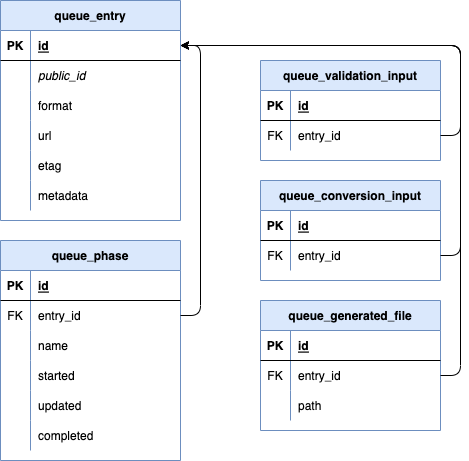

The diagram above was exported from draw.io. Its source (the exported page's mxGraphModel, read from the mxfile embedded in the PNG):
<mxGraphModel dx="1194" dy="823" grid="1" gridSize="10" guides="1" tooltips="1" connect="1" arrows="1" fold="1" page="1" pageScale="1" pageWidth="827" pageHeight="1169" math="0" shadow="0">
  <root>
    <mxCell id="0" />
    <mxCell id="1" parent="0" />
    <mxCell id="czXWM0-Gzf-g3pt3qIcw-15" value="queue_phase" style="shape=table;startSize=30;container=1;collapsible=1;childLayout=tableLayout;fixedRows=1;rowLines=0;fontStyle=1;align=center;resizeLast=1;fillColor=#dae8fc;strokeColor=#6c8ebf;" parent="1" vertex="1">
      <mxGeometry x="320" y="760" width="180" height="220" as="geometry" />
    </mxCell>
    <mxCell id="czXWM0-Gzf-g3pt3qIcw-16" value="" style="shape=tableRow;horizontal=0;startSize=0;swimlaneHead=0;swimlaneBody=0;fillColor=none;collapsible=0;dropTarget=0;points=[[0,0.5],[1,0.5]];portConstraint=eastwest;top=0;left=0;right=0;bottom=1;" parent="czXWM0-Gzf-g3pt3qIcw-15" vertex="1">
      <mxGeometry y="30" width="180" height="30" as="geometry" />
    </mxCell>
    <mxCell id="czXWM0-Gzf-g3pt3qIcw-17" value="PK" style="shape=partialRectangle;connectable=0;fillColor=none;top=0;left=0;bottom=0;right=0;fontStyle=1;overflow=hidden;" parent="czXWM0-Gzf-g3pt3qIcw-16" vertex="1">
      <mxGeometry width="30" height="30" as="geometry">
        <mxRectangle width="30" height="30" as="alternateBounds" />
      </mxGeometry>
    </mxCell>
    <mxCell id="czXWM0-Gzf-g3pt3qIcw-18" value="id" style="shape=partialRectangle;connectable=0;fillColor=none;top=0;left=0;bottom=0;right=0;align=left;spacingLeft=6;fontStyle=5;overflow=hidden;" parent="czXWM0-Gzf-g3pt3qIcw-16" vertex="1">
      <mxGeometry x="30" width="150" height="30" as="geometry">
        <mxRectangle width="150" height="30" as="alternateBounds" />
      </mxGeometry>
    </mxCell>
    <mxCell id="czXWM0-Gzf-g3pt3qIcw-19" value="" style="shape=tableRow;horizontal=0;startSize=0;swimlaneHead=0;swimlaneBody=0;fillColor=none;collapsible=0;dropTarget=0;points=[[0,0.5],[1,0.5]];portConstraint=eastwest;top=0;left=0;right=0;bottom=0;" parent="czXWM0-Gzf-g3pt3qIcw-15" vertex="1">
      <mxGeometry y="60" width="180" height="30" as="geometry" />
    </mxCell>
    <mxCell id="czXWM0-Gzf-g3pt3qIcw-20" value="FK" style="shape=partialRectangle;connectable=0;fillColor=none;top=0;left=0;bottom=0;right=0;editable=1;overflow=hidden;" parent="czXWM0-Gzf-g3pt3qIcw-19" vertex="1">
      <mxGeometry width="30" height="30" as="geometry">
        <mxRectangle width="30" height="30" as="alternateBounds" />
      </mxGeometry>
    </mxCell>
    <mxCell id="czXWM0-Gzf-g3pt3qIcw-21" value="entry_id" style="shape=partialRectangle;connectable=0;fillColor=none;top=0;left=0;bottom=0;right=0;align=left;spacingLeft=6;overflow=hidden;" parent="czXWM0-Gzf-g3pt3qIcw-19" vertex="1">
      <mxGeometry x="30" width="150" height="30" as="geometry">
        <mxRectangle width="150" height="30" as="alternateBounds" />
      </mxGeometry>
    </mxCell>
    <mxCell id="czXWM0-Gzf-g3pt3qIcw-22" value="" style="shape=tableRow;horizontal=0;startSize=0;swimlaneHead=0;swimlaneBody=0;fillColor=none;collapsible=0;dropTarget=0;points=[[0,0.5],[1,0.5]];portConstraint=eastwest;top=0;left=0;right=0;bottom=0;" parent="czXWM0-Gzf-g3pt3qIcw-15" vertex="1">
      <mxGeometry y="90" width="180" height="30" as="geometry" />
    </mxCell>
    <mxCell id="czXWM0-Gzf-g3pt3qIcw-23" value="" style="shape=partialRectangle;connectable=0;fillColor=none;top=0;left=0;bottom=0;right=0;editable=1;overflow=hidden;" parent="czXWM0-Gzf-g3pt3qIcw-22" vertex="1">
      <mxGeometry width="30" height="30" as="geometry">
        <mxRectangle width="30" height="30" as="alternateBounds" />
      </mxGeometry>
    </mxCell>
    <mxCell id="czXWM0-Gzf-g3pt3qIcw-24" value="name" style="shape=partialRectangle;connectable=0;fillColor=none;top=0;left=0;bottom=0;right=0;align=left;spacingLeft=6;overflow=hidden;" parent="czXWM0-Gzf-g3pt3qIcw-22" vertex="1">
      <mxGeometry x="30" width="150" height="30" as="geometry">
        <mxRectangle width="150" height="30" as="alternateBounds" />
      </mxGeometry>
    </mxCell>
    <mxCell id="czXWM0-Gzf-g3pt3qIcw-25" value="" style="shape=tableRow;horizontal=0;startSize=0;swimlaneHead=0;swimlaneBody=0;fillColor=none;collapsible=0;dropTarget=0;points=[[0,0.5],[1,0.5]];portConstraint=eastwest;top=0;left=0;right=0;bottom=0;" parent="czXWM0-Gzf-g3pt3qIcw-15" vertex="1">
      <mxGeometry y="120" width="180" height="30" as="geometry" />
    </mxCell>
    <mxCell id="czXWM0-Gzf-g3pt3qIcw-26" value="" style="shape=partialRectangle;connectable=0;fillColor=none;top=0;left=0;bottom=0;right=0;editable=1;overflow=hidden;" parent="czXWM0-Gzf-g3pt3qIcw-25" vertex="1">
      <mxGeometry width="30" height="30" as="geometry">
        <mxRectangle width="30" height="30" as="alternateBounds" />
      </mxGeometry>
    </mxCell>
    <mxCell id="czXWM0-Gzf-g3pt3qIcw-27" value="started" style="shape=partialRectangle;connectable=0;fillColor=none;top=0;left=0;bottom=0;right=0;align=left;spacingLeft=6;overflow=hidden;" parent="czXWM0-Gzf-g3pt3qIcw-25" vertex="1">
      <mxGeometry x="30" width="150" height="30" as="geometry">
        <mxRectangle width="150" height="30" as="alternateBounds" />
      </mxGeometry>
    </mxCell>
    <mxCell id="O5-1M20agFSyvb0fjnQn-7" style="shape=tableRow;horizontal=0;startSize=0;swimlaneHead=0;swimlaneBody=0;fillColor=none;collapsible=0;dropTarget=0;points=[[0,0.5],[1,0.5]];portConstraint=eastwest;top=0;left=0;right=0;bottom=0;" vertex="1" parent="czXWM0-Gzf-g3pt3qIcw-15">
      <mxGeometry y="150" width="180" height="30" as="geometry" />
    </mxCell>
    <mxCell id="O5-1M20agFSyvb0fjnQn-8" style="shape=partialRectangle;connectable=0;fillColor=none;top=0;left=0;bottom=0;right=0;editable=1;overflow=hidden;" vertex="1" parent="O5-1M20agFSyvb0fjnQn-7">
      <mxGeometry width="30" height="30" as="geometry">
        <mxRectangle width="30" height="30" as="alternateBounds" />
      </mxGeometry>
    </mxCell>
    <mxCell id="O5-1M20agFSyvb0fjnQn-9" value="updated" style="shape=partialRectangle;connectable=0;fillColor=none;top=0;left=0;bottom=0;right=0;align=left;spacingLeft=6;overflow=hidden;" vertex="1" parent="O5-1M20agFSyvb0fjnQn-7">
      <mxGeometry x="30" width="150" height="30" as="geometry">
        <mxRectangle width="150" height="30" as="alternateBounds" />
      </mxGeometry>
    </mxCell>
    <mxCell id="O5-1M20agFSyvb0fjnQn-4" style="shape=tableRow;horizontal=0;startSize=0;swimlaneHead=0;swimlaneBody=0;fillColor=none;collapsible=0;dropTarget=0;points=[[0,0.5],[1,0.5]];portConstraint=eastwest;top=0;left=0;right=0;bottom=0;" vertex="1" parent="czXWM0-Gzf-g3pt3qIcw-15">
      <mxGeometry y="180" width="180" height="30" as="geometry" />
    </mxCell>
    <mxCell id="O5-1M20agFSyvb0fjnQn-5" style="shape=partialRectangle;connectable=0;fillColor=none;top=0;left=0;bottom=0;right=0;editable=1;overflow=hidden;" vertex="1" parent="O5-1M20agFSyvb0fjnQn-4">
      <mxGeometry width="30" height="30" as="geometry">
        <mxRectangle width="30" height="30" as="alternateBounds" />
      </mxGeometry>
    </mxCell>
    <mxCell id="O5-1M20agFSyvb0fjnQn-6" value="completed" style="shape=partialRectangle;connectable=0;fillColor=none;top=0;left=0;bottom=0;right=0;align=left;spacingLeft=6;overflow=hidden;" vertex="1" parent="O5-1M20agFSyvb0fjnQn-4">
      <mxGeometry x="30" width="150" height="30" as="geometry">
        <mxRectangle width="150" height="30" as="alternateBounds" />
      </mxGeometry>
    </mxCell>
    <mxCell id="czXWM0-Gzf-g3pt3qIcw-28" value="queue_entry" style="shape=table;startSize=30;container=1;collapsible=1;childLayout=tableLayout;fixedRows=1;rowLines=0;fontStyle=1;align=center;resizeLast=1;fillColor=#dae8fc;strokeColor=#6c8ebf;" parent="1" vertex="1">
      <mxGeometry x="320" y="520" width="180" height="220" as="geometry" />
    </mxCell>
    <mxCell id="czXWM0-Gzf-g3pt3qIcw-29" value="" style="shape=tableRow;horizontal=0;startSize=0;swimlaneHead=0;swimlaneBody=0;fillColor=none;collapsible=0;dropTarget=0;points=[[0,0.5],[1,0.5]];portConstraint=eastwest;top=0;left=0;right=0;bottom=1;" parent="czXWM0-Gzf-g3pt3qIcw-28" vertex="1">
      <mxGeometry y="30" width="180" height="30" as="geometry" />
    </mxCell>
    <mxCell id="czXWM0-Gzf-g3pt3qIcw-30" value="PK" style="shape=partialRectangle;connectable=0;fillColor=none;top=0;left=0;bottom=0;right=0;fontStyle=1;overflow=hidden;" parent="czXWM0-Gzf-g3pt3qIcw-29" vertex="1">
      <mxGeometry width="30" height="30" as="geometry">
        <mxRectangle width="30" height="30" as="alternateBounds" />
      </mxGeometry>
    </mxCell>
    <mxCell id="czXWM0-Gzf-g3pt3qIcw-31" value="id" style="shape=partialRectangle;connectable=0;fillColor=none;top=0;left=0;bottom=0;right=0;align=left;spacingLeft=6;fontStyle=5;overflow=hidden;" parent="czXWM0-Gzf-g3pt3qIcw-29" vertex="1">
      <mxGeometry x="30" width="150" height="30" as="geometry">
        <mxRectangle width="150" height="30" as="alternateBounds" />
      </mxGeometry>
    </mxCell>
    <mxCell id="czXWM0-Gzf-g3pt3qIcw-32" value="" style="shape=tableRow;horizontal=0;startSize=0;swimlaneHead=0;swimlaneBody=0;fillColor=none;collapsible=0;dropTarget=0;points=[[0,0.5],[1,0.5]];portConstraint=eastwest;top=0;left=0;right=0;bottom=0;" parent="czXWM0-Gzf-g3pt3qIcw-28" vertex="1">
      <mxGeometry y="60" width="180" height="30" as="geometry" />
    </mxCell>
    <mxCell id="czXWM0-Gzf-g3pt3qIcw-33" value="" style="shape=partialRectangle;connectable=0;fillColor=none;top=0;left=0;bottom=0;right=0;editable=1;overflow=hidden;" parent="czXWM0-Gzf-g3pt3qIcw-32" vertex="1">
      <mxGeometry width="30" height="30" as="geometry">
        <mxRectangle width="30" height="30" as="alternateBounds" />
      </mxGeometry>
    </mxCell>
    <mxCell id="czXWM0-Gzf-g3pt3qIcw-34" value="public_id" style="shape=partialRectangle;connectable=0;fillColor=none;top=0;left=0;bottom=0;right=0;align=left;spacingLeft=6;overflow=hidden;fontStyle=2" parent="czXWM0-Gzf-g3pt3qIcw-32" vertex="1">
      <mxGeometry x="30" width="150" height="30" as="geometry">
        <mxRectangle width="150" height="30" as="alternateBounds" />
      </mxGeometry>
    </mxCell>
    <mxCell id="czXWM0-Gzf-g3pt3qIcw-35" value="" style="shape=tableRow;horizontal=0;startSize=0;swimlaneHead=0;swimlaneBody=0;fillColor=none;collapsible=0;dropTarget=0;points=[[0,0.5],[1,0.5]];portConstraint=eastwest;top=0;left=0;right=0;bottom=0;" parent="czXWM0-Gzf-g3pt3qIcw-28" vertex="1">
      <mxGeometry y="90" width="180" height="30" as="geometry" />
    </mxCell>
    <mxCell id="czXWM0-Gzf-g3pt3qIcw-36" value="" style="shape=partialRectangle;connectable=0;fillColor=none;top=0;left=0;bottom=0;right=0;editable=1;overflow=hidden;" parent="czXWM0-Gzf-g3pt3qIcw-35" vertex="1">
      <mxGeometry width="30" height="30" as="geometry">
        <mxRectangle width="30" height="30" as="alternateBounds" />
      </mxGeometry>
    </mxCell>
    <mxCell id="czXWM0-Gzf-g3pt3qIcw-37" value="format" style="shape=partialRectangle;connectable=0;fillColor=none;top=0;left=0;bottom=0;right=0;align=left;spacingLeft=6;overflow=hidden;" parent="czXWM0-Gzf-g3pt3qIcw-35" vertex="1">
      <mxGeometry x="30" width="150" height="30" as="geometry">
        <mxRectangle width="150" height="30" as="alternateBounds" />
      </mxGeometry>
    </mxCell>
    <mxCell id="czXWM0-Gzf-g3pt3qIcw-38" value="" style="shape=tableRow;horizontal=0;startSize=0;swimlaneHead=0;swimlaneBody=0;fillColor=none;collapsible=0;dropTarget=0;points=[[0,0.5],[1,0.5]];portConstraint=eastwest;top=0;left=0;right=0;bottom=0;" parent="czXWM0-Gzf-g3pt3qIcw-28" vertex="1">
      <mxGeometry y="120" width="180" height="30" as="geometry" />
    </mxCell>
    <mxCell id="czXWM0-Gzf-g3pt3qIcw-39" value="" style="shape=partialRectangle;connectable=0;fillColor=none;top=0;left=0;bottom=0;right=0;editable=1;overflow=hidden;" parent="czXWM0-Gzf-g3pt3qIcw-38" vertex="1">
      <mxGeometry width="30" height="30" as="geometry">
        <mxRectangle width="30" height="30" as="alternateBounds" />
      </mxGeometry>
    </mxCell>
    <mxCell id="czXWM0-Gzf-g3pt3qIcw-40" value="url" style="shape=partialRectangle;connectable=0;fillColor=none;top=0;left=0;bottom=0;right=0;align=left;spacingLeft=6;overflow=hidden;" parent="czXWM0-Gzf-g3pt3qIcw-38" vertex="1">
      <mxGeometry x="30" width="150" height="30" as="geometry">
        <mxRectangle width="150" height="30" as="alternateBounds" />
      </mxGeometry>
    </mxCell>
    <mxCell id="czXWM0-Gzf-g3pt3qIcw-67" style="shape=tableRow;horizontal=0;startSize=0;swimlaneHead=0;swimlaneBody=0;fillColor=none;collapsible=0;dropTarget=0;points=[[0,0.5],[1,0.5]];portConstraint=eastwest;top=0;left=0;right=0;bottom=0;" parent="czXWM0-Gzf-g3pt3qIcw-28" vertex="1">
      <mxGeometry y="150" width="180" height="30" as="geometry" />
    </mxCell>
    <mxCell id="czXWM0-Gzf-g3pt3qIcw-68" style="shape=partialRectangle;connectable=0;fillColor=none;top=0;left=0;bottom=0;right=0;editable=1;overflow=hidden;" parent="czXWM0-Gzf-g3pt3qIcw-67" vertex="1">
      <mxGeometry width="30" height="30" as="geometry">
        <mxRectangle width="30" height="30" as="alternateBounds" />
      </mxGeometry>
    </mxCell>
    <mxCell id="czXWM0-Gzf-g3pt3qIcw-69" value="etag" style="shape=partialRectangle;connectable=0;fillColor=none;top=0;left=0;bottom=0;right=0;align=left;spacingLeft=6;overflow=hidden;" parent="czXWM0-Gzf-g3pt3qIcw-67" vertex="1">
      <mxGeometry x="30" width="150" height="30" as="geometry">
        <mxRectangle width="150" height="30" as="alternateBounds" />
      </mxGeometry>
    </mxCell>
    <mxCell id="O5-1M20agFSyvb0fjnQn-1" style="shape=tableRow;horizontal=0;startSize=0;swimlaneHead=0;swimlaneBody=0;fillColor=none;collapsible=0;dropTarget=0;points=[[0,0.5],[1,0.5]];portConstraint=eastwest;top=0;left=0;right=0;bottom=0;" vertex="1" parent="czXWM0-Gzf-g3pt3qIcw-28">
      <mxGeometry y="180" width="180" height="30" as="geometry" />
    </mxCell>
    <mxCell id="O5-1M20agFSyvb0fjnQn-2" style="shape=partialRectangle;connectable=0;fillColor=none;top=0;left=0;bottom=0;right=0;editable=1;overflow=hidden;" vertex="1" parent="O5-1M20agFSyvb0fjnQn-1">
      <mxGeometry width="30" height="30" as="geometry">
        <mxRectangle width="30" height="30" as="alternateBounds" />
      </mxGeometry>
    </mxCell>
    <mxCell id="O5-1M20agFSyvb0fjnQn-3" value="metadata" style="shape=partialRectangle;connectable=0;fillColor=none;top=0;left=0;bottom=0;right=0;align=left;spacingLeft=6;overflow=hidden;" vertex="1" parent="O5-1M20agFSyvb0fjnQn-1">
      <mxGeometry x="30" width="150" height="30" as="geometry">
        <mxRectangle width="150" height="30" as="alternateBounds" />
      </mxGeometry>
    </mxCell>
    <mxCell id="czXWM0-Gzf-g3pt3qIcw-41" value="queue_validation_input" style="shape=table;startSize=30;container=1;collapsible=1;childLayout=tableLayout;fixedRows=1;rowLines=0;fontStyle=1;align=center;resizeLast=1;fillColor=#dae8fc;strokeColor=#6c8ebf;" parent="1" vertex="1">
      <mxGeometry x="580" y="580" width="180" height="100" as="geometry" />
    </mxCell>
    <mxCell id="czXWM0-Gzf-g3pt3qIcw-42" value="" style="shape=tableRow;horizontal=0;startSize=0;swimlaneHead=0;swimlaneBody=0;fillColor=none;collapsible=0;dropTarget=0;points=[[0,0.5],[1,0.5]];portConstraint=eastwest;top=0;left=0;right=0;bottom=1;" parent="czXWM0-Gzf-g3pt3qIcw-41" vertex="1">
      <mxGeometry y="30" width="180" height="30" as="geometry" />
    </mxCell>
    <mxCell id="czXWM0-Gzf-g3pt3qIcw-43" value="PK" style="shape=partialRectangle;connectable=0;fillColor=none;top=0;left=0;bottom=0;right=0;fontStyle=1;overflow=hidden;" parent="czXWM0-Gzf-g3pt3qIcw-42" vertex="1">
      <mxGeometry width="30" height="30" as="geometry">
        <mxRectangle width="30" height="30" as="alternateBounds" />
      </mxGeometry>
    </mxCell>
    <mxCell id="czXWM0-Gzf-g3pt3qIcw-44" value="id" style="shape=partialRectangle;connectable=0;fillColor=none;top=0;left=0;bottom=0;right=0;align=left;spacingLeft=6;fontStyle=5;overflow=hidden;" parent="czXWM0-Gzf-g3pt3qIcw-42" vertex="1">
      <mxGeometry x="30" width="150" height="30" as="geometry">
        <mxRectangle width="150" height="30" as="alternateBounds" />
      </mxGeometry>
    </mxCell>
    <mxCell id="czXWM0-Gzf-g3pt3qIcw-45" value="" style="shape=tableRow;horizontal=0;startSize=0;swimlaneHead=0;swimlaneBody=0;fillColor=none;collapsible=0;dropTarget=0;points=[[0,0.5],[1,0.5]];portConstraint=eastwest;top=0;left=0;right=0;bottom=0;" parent="czXWM0-Gzf-g3pt3qIcw-41" vertex="1">
      <mxGeometry y="60" width="180" height="30" as="geometry" />
    </mxCell>
    <mxCell id="czXWM0-Gzf-g3pt3qIcw-46" value="FK" style="shape=partialRectangle;connectable=0;fillColor=none;top=0;left=0;bottom=0;right=0;editable=1;overflow=hidden;" parent="czXWM0-Gzf-g3pt3qIcw-45" vertex="1">
      <mxGeometry width="30" height="30" as="geometry">
        <mxRectangle width="30" height="30" as="alternateBounds" />
      </mxGeometry>
    </mxCell>
    <mxCell id="czXWM0-Gzf-g3pt3qIcw-47" value="entry_id" style="shape=partialRectangle;connectable=0;fillColor=none;top=0;left=0;bottom=0;right=0;align=left;spacingLeft=6;overflow=hidden;" parent="czXWM0-Gzf-g3pt3qIcw-45" vertex="1">
      <mxGeometry x="30" width="150" height="30" as="geometry">
        <mxRectangle width="150" height="30" as="alternateBounds" />
      </mxGeometry>
    </mxCell>
    <mxCell id="czXWM0-Gzf-g3pt3qIcw-70" value="queue_conversion_input" style="shape=table;startSize=30;container=1;collapsible=1;childLayout=tableLayout;fixedRows=1;rowLines=0;fontStyle=1;align=center;resizeLast=1;fillColor=#dae8fc;strokeColor=#6c8ebf;" parent="1" vertex="1">
      <mxGeometry x="580" y="700" width="180" height="100" as="geometry" />
    </mxCell>
    <mxCell id="czXWM0-Gzf-g3pt3qIcw-71" value="" style="shape=tableRow;horizontal=0;startSize=0;swimlaneHead=0;swimlaneBody=0;fillColor=none;collapsible=0;dropTarget=0;points=[[0,0.5],[1,0.5]];portConstraint=eastwest;top=0;left=0;right=0;bottom=1;" parent="czXWM0-Gzf-g3pt3qIcw-70" vertex="1">
      <mxGeometry y="30" width="180" height="30" as="geometry" />
    </mxCell>
    <mxCell id="czXWM0-Gzf-g3pt3qIcw-72" value="PK" style="shape=partialRectangle;connectable=0;fillColor=none;top=0;left=0;bottom=0;right=0;fontStyle=1;overflow=hidden;" parent="czXWM0-Gzf-g3pt3qIcw-71" vertex="1">
      <mxGeometry width="30" height="30" as="geometry">
        <mxRectangle width="30" height="30" as="alternateBounds" />
      </mxGeometry>
    </mxCell>
    <mxCell id="czXWM0-Gzf-g3pt3qIcw-73" value="id" style="shape=partialRectangle;connectable=0;fillColor=none;top=0;left=0;bottom=0;right=0;align=left;spacingLeft=6;fontStyle=5;overflow=hidden;" parent="czXWM0-Gzf-g3pt3qIcw-71" vertex="1">
      <mxGeometry x="30" width="150" height="30" as="geometry">
        <mxRectangle width="150" height="30" as="alternateBounds" />
      </mxGeometry>
    </mxCell>
    <mxCell id="czXWM0-Gzf-g3pt3qIcw-74" value="" style="shape=tableRow;horizontal=0;startSize=0;swimlaneHead=0;swimlaneBody=0;fillColor=none;collapsible=0;dropTarget=0;points=[[0,0.5],[1,0.5]];portConstraint=eastwest;top=0;left=0;right=0;bottom=0;" parent="czXWM0-Gzf-g3pt3qIcw-70" vertex="1">
      <mxGeometry y="60" width="180" height="30" as="geometry" />
    </mxCell>
    <mxCell id="czXWM0-Gzf-g3pt3qIcw-75" value="FK" style="shape=partialRectangle;connectable=0;fillColor=none;top=0;left=0;bottom=0;right=0;editable=1;overflow=hidden;" parent="czXWM0-Gzf-g3pt3qIcw-74" vertex="1">
      <mxGeometry width="30" height="30" as="geometry">
        <mxRectangle width="30" height="30" as="alternateBounds" />
      </mxGeometry>
    </mxCell>
    <mxCell id="czXWM0-Gzf-g3pt3qIcw-76" value="entry_id" style="shape=partialRectangle;connectable=0;fillColor=none;top=0;left=0;bottom=0;right=0;align=left;spacingLeft=6;overflow=hidden;" parent="czXWM0-Gzf-g3pt3qIcw-74" vertex="1">
      <mxGeometry x="30" width="150" height="30" as="geometry">
        <mxRectangle width="150" height="30" as="alternateBounds" />
      </mxGeometry>
    </mxCell>
    <mxCell id="czXWM0-Gzf-g3pt3qIcw-83" style="edgeStyle=orthogonalEdgeStyle;rounded=1;orthogonalLoop=1;jettySize=auto;html=1;jumpStyle=arc;" parent="1" source="czXWM0-Gzf-g3pt3qIcw-74" target="czXWM0-Gzf-g3pt3qIcw-29" edge="1">
      <mxGeometry relative="1" as="geometry">
        <Array as="points">
          <mxPoint x="780" y="775" />
          <mxPoint x="780" y="565" />
        </Array>
      </mxGeometry>
    </mxCell>
    <mxCell id="czXWM0-Gzf-g3pt3qIcw-84" style="edgeStyle=orthogonalEdgeStyle;rounded=1;orthogonalLoop=1;jettySize=auto;html=1;jumpStyle=none;" parent="1" source="czXWM0-Gzf-g3pt3qIcw-45" target="czXWM0-Gzf-g3pt3qIcw-29" edge="1">
      <mxGeometry relative="1" as="geometry">
        <Array as="points">
          <mxPoint x="780" y="655" />
          <mxPoint x="780" y="565" />
        </Array>
      </mxGeometry>
    </mxCell>
    <mxCell id="czXWM0-Gzf-g3pt3qIcw-85" style="edgeStyle=orthogonalEdgeStyle;rounded=1;jumpStyle=none;orthogonalLoop=1;jettySize=auto;html=1;" parent="1" source="czXWM0-Gzf-g3pt3qIcw-19" target="czXWM0-Gzf-g3pt3qIcw-29" edge="1">
      <mxGeometry relative="1" as="geometry">
        <Array as="points">
          <mxPoint x="520" y="835" />
          <mxPoint x="520" y="565" />
        </Array>
      </mxGeometry>
    </mxCell>
    <mxCell id="czXWM0-Gzf-g3pt3qIcw-86" value="queue_generated_file" style="shape=table;startSize=30;container=1;collapsible=1;childLayout=tableLayout;fixedRows=1;rowLines=0;fontStyle=1;align=center;resizeLast=1;fillColor=#dae8fc;strokeColor=#6c8ebf;" parent="1" vertex="1">
      <mxGeometry x="580" y="820" width="180" height="130" as="geometry" />
    </mxCell>
    <mxCell id="czXWM0-Gzf-g3pt3qIcw-87" value="" style="shape=tableRow;horizontal=0;startSize=0;swimlaneHead=0;swimlaneBody=0;fillColor=none;collapsible=0;dropTarget=0;points=[[0,0.5],[1,0.5]];portConstraint=eastwest;top=0;left=0;right=0;bottom=1;" parent="czXWM0-Gzf-g3pt3qIcw-86" vertex="1">
      <mxGeometry y="30" width="180" height="30" as="geometry" />
    </mxCell>
    <mxCell id="czXWM0-Gzf-g3pt3qIcw-88" value="PK" style="shape=partialRectangle;connectable=0;fillColor=none;top=0;left=0;bottom=0;right=0;fontStyle=1;overflow=hidden;" parent="czXWM0-Gzf-g3pt3qIcw-87" vertex="1">
      <mxGeometry width="30" height="30" as="geometry">
        <mxRectangle width="30" height="30" as="alternateBounds" />
      </mxGeometry>
    </mxCell>
    <mxCell id="czXWM0-Gzf-g3pt3qIcw-89" value="id" style="shape=partialRectangle;connectable=0;fillColor=none;top=0;left=0;bottom=0;right=0;align=left;spacingLeft=6;fontStyle=5;overflow=hidden;" parent="czXWM0-Gzf-g3pt3qIcw-87" vertex="1">
      <mxGeometry x="30" width="150" height="30" as="geometry">
        <mxRectangle width="150" height="30" as="alternateBounds" />
      </mxGeometry>
    </mxCell>
    <mxCell id="czXWM0-Gzf-g3pt3qIcw-90" value="" style="shape=tableRow;horizontal=0;startSize=0;swimlaneHead=0;swimlaneBody=0;fillColor=none;collapsible=0;dropTarget=0;points=[[0,0.5],[1,0.5]];portConstraint=eastwest;top=0;left=0;right=0;bottom=0;" parent="czXWM0-Gzf-g3pt3qIcw-86" vertex="1">
      <mxGeometry y="60" width="180" height="30" as="geometry" />
    </mxCell>
    <mxCell id="czXWM0-Gzf-g3pt3qIcw-91" value="FK" style="shape=partialRectangle;connectable=0;fillColor=none;top=0;left=0;bottom=0;right=0;editable=1;overflow=hidden;" parent="czXWM0-Gzf-g3pt3qIcw-90" vertex="1">
      <mxGeometry width="30" height="30" as="geometry">
        <mxRectangle width="30" height="30" as="alternateBounds" />
      </mxGeometry>
    </mxCell>
    <mxCell id="czXWM0-Gzf-g3pt3qIcw-92" value="entry_id" style="shape=partialRectangle;connectable=0;fillColor=none;top=0;left=0;bottom=0;right=0;align=left;spacingLeft=6;overflow=hidden;" parent="czXWM0-Gzf-g3pt3qIcw-90" vertex="1">
      <mxGeometry x="30" width="150" height="30" as="geometry">
        <mxRectangle width="150" height="30" as="alternateBounds" />
      </mxGeometry>
    </mxCell>
    <mxCell id="czXWM0-Gzf-g3pt3qIcw-93" value="" style="shape=tableRow;horizontal=0;startSize=0;swimlaneHead=0;swimlaneBody=0;fillColor=none;collapsible=0;dropTarget=0;points=[[0,0.5],[1,0.5]];portConstraint=eastwest;top=0;left=0;right=0;bottom=0;" parent="czXWM0-Gzf-g3pt3qIcw-86" vertex="1">
      <mxGeometry y="90" width="180" height="30" as="geometry" />
    </mxCell>
    <mxCell id="czXWM0-Gzf-g3pt3qIcw-94" value="" style="shape=partialRectangle;connectable=0;fillColor=none;top=0;left=0;bottom=0;right=0;editable=1;overflow=hidden;" parent="czXWM0-Gzf-g3pt3qIcw-93" vertex="1">
      <mxGeometry width="30" height="30" as="geometry">
        <mxRectangle width="30" height="30" as="alternateBounds" />
      </mxGeometry>
    </mxCell>
    <mxCell id="czXWM0-Gzf-g3pt3qIcw-95" value="path" style="shape=partialRectangle;connectable=0;fillColor=none;top=0;left=0;bottom=0;right=0;align=left;spacingLeft=6;overflow=hidden;" parent="czXWM0-Gzf-g3pt3qIcw-93" vertex="1">
      <mxGeometry x="30" width="150" height="30" as="geometry">
        <mxRectangle width="150" height="30" as="alternateBounds" />
      </mxGeometry>
    </mxCell>
    <mxCell id="czXWM0-Gzf-g3pt3qIcw-99" style="edgeStyle=orthogonalEdgeStyle;rounded=1;jumpStyle=none;orthogonalLoop=1;jettySize=auto;html=1;" parent="1" source="czXWM0-Gzf-g3pt3qIcw-90" target="czXWM0-Gzf-g3pt3qIcw-29" edge="1">
      <mxGeometry relative="1" as="geometry">
        <Array as="points">
          <mxPoint x="780" y="895" />
          <mxPoint x="780" y="565" />
        </Array>
      </mxGeometry>
    </mxCell>
  </root>
</mxGraphModel>